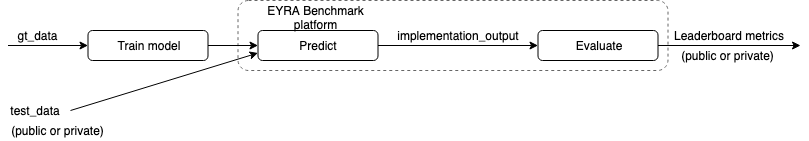

The diagram above was exported from draw.io. Its source (the exported page's mxGraphModel, read from the mxfile embedded in the PNG):
<mxGraphModel dx="1106" dy="778" grid="1" gridSize="10" guides="1" tooltips="1" connect="1" arrows="1" fold="1" page="1" pageScale="1" pageWidth="1169" pageHeight="827" math="0" shadow="0">
  <root>
    <mxCell id="0" />
    <mxCell id="1" parent="0" />
    <mxCell id="c6DNmeeObG8sposM92Af-19" value="" style="rounded=1;whiteSpace=wrap;html=1;fillColor=none;strokeColor=#666666;fontColor=#333333;dashed=1;" vertex="1" parent="1">
      <mxGeometry x="257.5" y="80" width="430" height="70" as="geometry" />
    </mxCell>
    <mxCell id="c6DNmeeObG8sposM92Af-1" value="Train model" style="rounded=1;whiteSpace=wrap;html=1;" vertex="1" parent="1">
      <mxGeometry x="107.5" y="110" width="120" height="30" as="geometry" />
    </mxCell>
    <mxCell id="c6DNmeeObG8sposM92Af-2" value="Predict" style="rounded=1;whiteSpace=wrap;html=1;" vertex="1" parent="1">
      <mxGeometry x="277.5" y="110" width="120" height="30" as="geometry" />
    </mxCell>
    <mxCell id="c6DNmeeObG8sposM92Af-3" value="Evaluate" style="rounded=1;whiteSpace=wrap;html=1;" vertex="1" parent="1">
      <mxGeometry x="557.5" y="110" width="120" height="30" as="geometry" />
    </mxCell>
    <mxCell id="c6DNmeeObG8sposM92Af-4" value="" style="endArrow=classic;html=1;entryX=0;entryY=0.5;entryDx=0;entryDy=0;" edge="1" parent="1" target="c6DNmeeObG8sposM92Af-1">
      <mxGeometry width="50" height="50" relative="1" as="geometry">
        <mxPoint x="27.5" y="125" as="sourcePoint" />
        <mxPoint x="157.5" y="330" as="targetPoint" />
      </mxGeometry>
    </mxCell>
    <mxCell id="c6DNmeeObG8sposM92Af-7" value="" style="endArrow=classic;html=1;exitX=1;exitY=0.5;exitDx=0;exitDy=0;entryX=0;entryY=0.5;entryDx=0;entryDy=0;" edge="1" parent="1" source="c6DNmeeObG8sposM92Af-1" target="c6DNmeeObG8sposM92Af-2">
      <mxGeometry width="50" height="50" relative="1" as="geometry">
        <mxPoint x="17.5" y="380" as="sourcePoint" />
        <mxPoint x="67.5" y="330" as="targetPoint" />
      </mxGeometry>
    </mxCell>
    <mxCell id="c6DNmeeObG8sposM92Af-8" value="" style="endArrow=classic;html=1;entryX=0;entryY=0.5;entryDx=0;entryDy=0;exitX=1;exitY=0.5;exitDx=0;exitDy=0;" edge="1" parent="1" source="c6DNmeeObG8sposM92Af-2" target="c6DNmeeObG8sposM92Af-3">
      <mxGeometry width="50" height="50" relative="1" as="geometry">
        <mxPoint x="457.5" y="160" as="sourcePoint" />
        <mxPoint x="67.5" y="160" as="targetPoint" />
      </mxGeometry>
    </mxCell>
    <mxCell id="c6DNmeeObG8sposM92Af-9" value="" style="endArrow=classic;html=1;exitX=1;exitY=0.5;exitDx=0;exitDy=0;" edge="1" parent="1" source="c6DNmeeObG8sposM92Af-3">
      <mxGeometry width="50" height="50" relative="1" as="geometry">
        <mxPoint x="17.5" y="210" as="sourcePoint" />
        <mxPoint x="820" y="125" as="targetPoint" />
      </mxGeometry>
    </mxCell>
    <mxCell id="c6DNmeeObG8sposM92Af-10" value="gt_data" style="text;html=1;strokeColor=none;fillColor=none;align=center;verticalAlign=middle;whiteSpace=wrap;rounded=0;" vertex="1" parent="1">
      <mxGeometry x="37.5" y="105" width="40" height="20" as="geometry" />
    </mxCell>
    <mxCell id="c6DNmeeObG8sposM92Af-11" value="Leaderboard metrics" style="text;html=1;strokeColor=none;fillColor=none;align=center;verticalAlign=middle;whiteSpace=wrap;rounded=0;" vertex="1" parent="1">
      <mxGeometry x="687.5" y="105" width="120" height="20" as="geometry" />
    </mxCell>
    <mxCell id="c6DNmeeObG8sposM92Af-12" value="" style="endArrow=classic;html=1;entryX=0;entryY=0.75;entryDx=0;entryDy=0;exitX=1;exitY=0.5;exitDx=0;exitDy=0;" edge="1" parent="1" source="c6DNmeeObG8sposM92Af-13" target="c6DNmeeObG8sposM92Af-2">
      <mxGeometry width="50" height="50" relative="1" as="geometry">
        <mxPoint x="267.5" y="190" as="sourcePoint" />
        <mxPoint x="67.5" y="160" as="targetPoint" />
      </mxGeometry>
    </mxCell>
    <mxCell id="c6DNmeeObG8sposM92Af-13" value="test_data" style="text;html=1;strokeColor=none;fillColor=none;align=center;verticalAlign=middle;whiteSpace=wrap;rounded=0;" vertex="1" parent="1">
      <mxGeometry x="20" y="180" width="70" height="20" as="geometry" />
    </mxCell>
    <mxCell id="c6DNmeeObG8sposM92Af-17" value="(public or private)" style="text;html=1;strokeColor=none;fillColor=none;align=center;verticalAlign=middle;whiteSpace=wrap;rounded=0;" vertex="1" parent="1">
      <mxGeometry x="20" y="200" width="115" height="20" as="geometry" />
    </mxCell>
    <mxCell id="c6DNmeeObG8sposM92Af-18" value="(public or private)" style="text;html=1;strokeColor=none;fillColor=none;align=center;verticalAlign=middle;whiteSpace=wrap;rounded=0;" vertex="1" parent="1">
      <mxGeometry x="690" y="125" width="115" height="20" as="geometry" />
    </mxCell>
    <mxCell id="c6DNmeeObG8sposM92Af-21" value="EYRA Benchmark platform" style="text;html=1;strokeColor=none;fillColor=none;align=center;verticalAlign=middle;whiteSpace=wrap;rounded=0;dashed=1;" vertex="1" parent="1">
      <mxGeometry x="257.5" y="80" width="155" height="20" as="geometry" />
    </mxCell>
    <mxCell id="c6DNmeeObG8sposM92Af-22" value="implementation_output" style="text;html=1;strokeColor=none;fillColor=none;align=center;verticalAlign=middle;whiteSpace=wrap;rounded=0;dashed=1;" vertex="1" parent="1">
      <mxGeometry x="457.5" y="105" width="40" height="20" as="geometry" />
    </mxCell>
  </root>
</mxGraphModel>